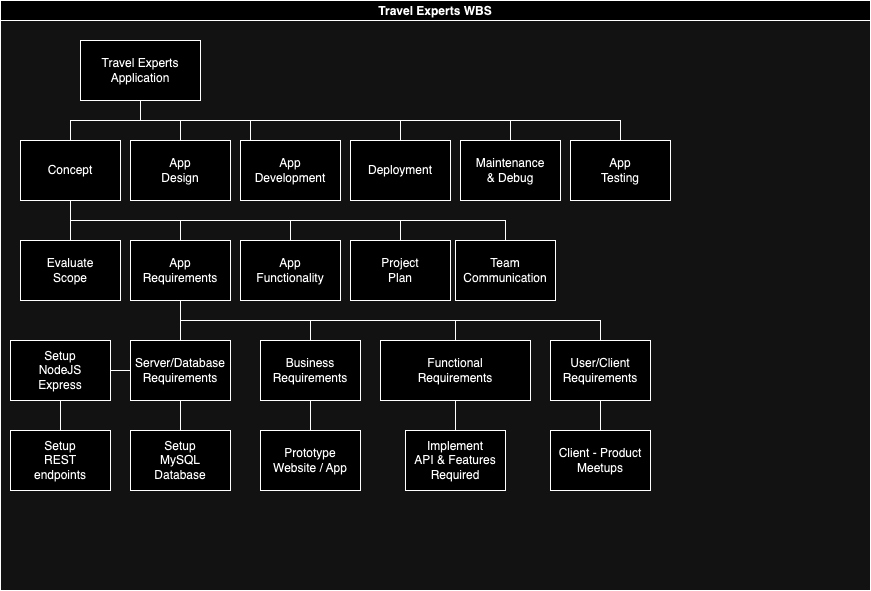

The diagram above was exported from draw.io. Its source (the exported page's mxGraphModel, read from the mxfile embedded in the PNG):
<mxGraphModel dx="1063" dy="453" grid="1" gridSize="10" guides="1" tooltips="1" connect="1" arrows="1" fold="1" page="1" pageScale="1" pageWidth="850" pageHeight="1100" math="0" shadow="0">
  <root>
    <mxCell id="0" />
    <mxCell id="1" parent="0" />
    <mxCell id="kmIRtlVHSzqK11UdYur1-1" value="Travel Experts WBS" style="swimlane;startSize=20;horizontal=1;containerType=tree;newEdgeStyle={&quot;edgeStyle&quot;:&quot;elbowEdgeStyle&quot;,&quot;startArrow&quot;:&quot;none&quot;,&quot;endArrow&quot;:&quot;none&quot;};" parent="1" vertex="1">
      <mxGeometry width="870" height="590" as="geometry" />
    </mxCell>
    <mxCell id="kmIRtlVHSzqK11UdYur1-2" value="" style="edgeStyle=elbowEdgeStyle;elbow=vertical;sourcePerimeterSpacing=0;targetPerimeterSpacing=0;startArrow=none;endArrow=none;rounded=0;curved=0;" parent="kmIRtlVHSzqK11UdYur1-1" source="kmIRtlVHSzqK11UdYur1-4" target="kmIRtlVHSzqK11UdYur1-5" edge="1">
      <mxGeometry relative="1" as="geometry" />
    </mxCell>
    <mxCell id="kmIRtlVHSzqK11UdYur1-3" value="" style="edgeStyle=elbowEdgeStyle;elbow=vertical;sourcePerimeterSpacing=0;targetPerimeterSpacing=0;startArrow=none;endArrow=none;rounded=0;curved=0;" parent="kmIRtlVHSzqK11UdYur1-1" source="kmIRtlVHSzqK11UdYur1-4" target="kmIRtlVHSzqK11UdYur1-6" edge="1">
      <mxGeometry relative="1" as="geometry" />
    </mxCell>
    <UserObject label="Travel Experts&lt;div&gt;Application&lt;/div&gt;" treeRoot="1" id="kmIRtlVHSzqK11UdYur1-4">
      <mxCell style="whiteSpace=wrap;html=1;align=center;treeFolding=1;treeMoving=1;newEdgeStyle={&quot;edgeStyle&quot;:&quot;elbowEdgeStyle&quot;,&quot;startArrow&quot;:&quot;none&quot;,&quot;endArrow&quot;:&quot;none&quot;};" parent="kmIRtlVHSzqK11UdYur1-1" vertex="1">
        <mxGeometry x="80" y="40" width="120" height="60" as="geometry" />
      </mxCell>
    </UserObject>
    <mxCell id="kmIRtlVHSzqK11UdYur1-5" value="Concept" style="whiteSpace=wrap;html=1;align=center;verticalAlign=middle;treeFolding=1;treeMoving=1;newEdgeStyle={&quot;edgeStyle&quot;:&quot;elbowEdgeStyle&quot;,&quot;startArrow&quot;:&quot;none&quot;,&quot;endArrow&quot;:&quot;none&quot;};" parent="kmIRtlVHSzqK11UdYur1-1" vertex="1">
      <mxGeometry x="20" y="140" width="100" height="60" as="geometry" />
    </mxCell>
    <mxCell id="kmIRtlVHSzqK11UdYur1-6" value="App&lt;div&gt;Design&lt;/div&gt;" style="whiteSpace=wrap;html=1;align=center;verticalAlign=middle;treeFolding=1;treeMoving=1;newEdgeStyle={&quot;edgeStyle&quot;:&quot;elbowEdgeStyle&quot;,&quot;startArrow&quot;:&quot;none&quot;,&quot;endArrow&quot;:&quot;none&quot;};" parent="kmIRtlVHSzqK11UdYur1-1" vertex="1">
      <mxGeometry x="130" y="140" width="100" height="60" as="geometry" />
    </mxCell>
    <mxCell id="kmIRtlVHSzqK11UdYur1-7" value="App&lt;div&gt;Development&lt;/div&gt;" style="whiteSpace=wrap;html=1;align=center;verticalAlign=middle;treeFolding=1;treeMoving=1;newEdgeStyle={&quot;edgeStyle&quot;:&quot;elbowEdgeStyle&quot;,&quot;startArrow&quot;:&quot;none&quot;,&quot;endArrow&quot;:&quot;none&quot;};" parent="kmIRtlVHSzqK11UdYur1-1" vertex="1">
      <mxGeometry x="240" y="140" width="100" height="60" as="geometry" />
    </mxCell>
    <mxCell id="kmIRtlVHSzqK11UdYur1-8" value="" style="edgeStyle=elbowEdgeStyle;elbow=vertical;sourcePerimeterSpacing=0;targetPerimeterSpacing=0;startArrow=none;endArrow=none;rounded=0;curved=0;exitX=0.5;exitY=1;exitDx=0;exitDy=0;" parent="kmIRtlVHSzqK11UdYur1-1" source="kmIRtlVHSzqK11UdYur1-4" target="kmIRtlVHSzqK11UdYur1-7" edge="1">
      <mxGeometry relative="1" as="geometry">
        <mxPoint x="290" y="110" as="sourcePoint" />
        <Array as="points">
          <mxPoint x="250" y="120" />
        </Array>
      </mxGeometry>
    </mxCell>
    <mxCell id="kmIRtlVHSzqK11UdYur1-9" value="Deployment" style="whiteSpace=wrap;html=1;align=center;verticalAlign=middle;treeFolding=1;treeMoving=1;newEdgeStyle={&quot;edgeStyle&quot;:&quot;elbowEdgeStyle&quot;,&quot;startArrow&quot;:&quot;none&quot;,&quot;endArrow&quot;:&quot;none&quot;};" parent="kmIRtlVHSzqK11UdYur1-1" vertex="1">
      <mxGeometry x="350" y="140" width="100" height="60" as="geometry" />
    </mxCell>
    <mxCell id="kmIRtlVHSzqK11UdYur1-10" value="" style="edgeStyle=elbowEdgeStyle;elbow=vertical;sourcePerimeterSpacing=0;targetPerimeterSpacing=0;startArrow=none;endArrow=none;rounded=0;curved=0;exitX=0.5;exitY=1;exitDx=0;exitDy=0;" parent="kmIRtlVHSzqK11UdYur1-1" source="kmIRtlVHSzqK11UdYur1-4" target="kmIRtlVHSzqK11UdYur1-9" edge="1">
      <mxGeometry relative="1" as="geometry">
        <mxPoint x="330" y="100" as="sourcePoint" />
      </mxGeometry>
    </mxCell>
    <mxCell id="kmIRtlVHSzqK11UdYur1-11" value="Maintenance&lt;br&gt;&amp;amp; Debug" style="whiteSpace=wrap;html=1;align=center;verticalAlign=middle;treeFolding=1;treeMoving=1;newEdgeStyle={&quot;edgeStyle&quot;:&quot;elbowEdgeStyle&quot;,&quot;startArrow&quot;:&quot;none&quot;,&quot;endArrow&quot;:&quot;none&quot;};" parent="kmIRtlVHSzqK11UdYur1-1" vertex="1">
      <mxGeometry x="460" y="140" width="100" height="60" as="geometry" />
    </mxCell>
    <mxCell id="kmIRtlVHSzqK11UdYur1-12" value="" style="edgeStyle=elbowEdgeStyle;elbow=vertical;sourcePerimeterSpacing=0;targetPerimeterSpacing=0;startArrow=none;endArrow=none;rounded=0;curved=0;" parent="kmIRtlVHSzqK11UdYur1-1" target="kmIRtlVHSzqK11UdYur1-11" edge="1">
      <mxGeometry relative="1" as="geometry">
        <mxPoint x="140" y="100" as="sourcePoint" />
      </mxGeometry>
    </mxCell>
    <mxCell id="kmIRtlVHSzqK11UdYur1-13" value="Evaluate&lt;div&gt;Scope&lt;/div&gt;" style="whiteSpace=wrap;html=1;align=center;verticalAlign=middle;treeFolding=1;treeMoving=1;newEdgeStyle={&quot;edgeStyle&quot;:&quot;elbowEdgeStyle&quot;,&quot;startArrow&quot;:&quot;none&quot;,&quot;endArrow&quot;:&quot;none&quot;};" parent="kmIRtlVHSzqK11UdYur1-1" vertex="1">
      <mxGeometry x="20" y="240" width="100" height="60" as="geometry" />
    </mxCell>
    <mxCell id="kmIRtlVHSzqK11UdYur1-14" value="" style="edgeStyle=elbowEdgeStyle;elbow=vertical;sourcePerimeterSpacing=0;targetPerimeterSpacing=0;startArrow=none;endArrow=none;rounded=0;curved=0;" parent="kmIRtlVHSzqK11UdYur1-1" source="kmIRtlVHSzqK11UdYur1-5" target="kmIRtlVHSzqK11UdYur1-13" edge="1">
      <mxGeometry relative="1" as="geometry">
        <mxPoint y="180" as="sourcePoint" />
      </mxGeometry>
    </mxCell>
    <mxCell id="kmIRtlVHSzqK11UdYur1-15" value="App&lt;div&gt;Requirements&lt;/div&gt;" style="whiteSpace=wrap;html=1;align=center;verticalAlign=middle;treeFolding=1;treeMoving=1;newEdgeStyle={&quot;edgeStyle&quot;:&quot;elbowEdgeStyle&quot;,&quot;startArrow&quot;:&quot;none&quot;,&quot;endArrow&quot;:&quot;none&quot;};" parent="kmIRtlVHSzqK11UdYur1-1" vertex="1">
      <mxGeometry x="130" y="240" width="100" height="60" as="geometry" />
    </mxCell>
    <mxCell id="kmIRtlVHSzqK11UdYur1-16" value="" style="edgeStyle=elbowEdgeStyle;elbow=vertical;sourcePerimeterSpacing=0;targetPerimeterSpacing=0;startArrow=none;endArrow=none;rounded=0;curved=0;exitX=0.5;exitY=1;exitDx=0;exitDy=0;" parent="kmIRtlVHSzqK11UdYur1-1" source="kmIRtlVHSzqK11UdYur1-5" target="kmIRtlVHSzqK11UdYur1-15" edge="1">
      <mxGeometry relative="1" as="geometry">
        <mxPoint x="170" y="260" as="sourcePoint" />
      </mxGeometry>
    </mxCell>
    <mxCell id="kmIRtlVHSzqK11UdYur1-19" value="App&lt;div&gt;Functionality&lt;/div&gt;" style="whiteSpace=wrap;html=1;align=center;verticalAlign=middle;treeFolding=1;treeMoving=1;newEdgeStyle={&quot;edgeStyle&quot;:&quot;elbowEdgeStyle&quot;,&quot;startArrow&quot;:&quot;none&quot;,&quot;endArrow&quot;:&quot;none&quot;};" parent="kmIRtlVHSzqK11UdYur1-1" vertex="1">
      <mxGeometry x="240" y="240" width="100" height="60" as="geometry" />
    </mxCell>
    <mxCell id="kmIRtlVHSzqK11UdYur1-20" value="" style="edgeStyle=elbowEdgeStyle;elbow=vertical;sourcePerimeterSpacing=0;targetPerimeterSpacing=0;startArrow=none;endArrow=none;rounded=0;curved=0;" parent="kmIRtlVHSzqK11UdYur1-1" target="kmIRtlVHSzqK11UdYur1-19" edge="1">
      <mxGeometry relative="1" as="geometry">
        <mxPoint x="70" y="200" as="sourcePoint" />
      </mxGeometry>
    </mxCell>
    <mxCell id="kmIRtlVHSzqK11UdYur1-21" value="Project&lt;div&gt;Plan&lt;/div&gt;" style="whiteSpace=wrap;html=1;align=center;verticalAlign=middle;treeFolding=1;treeMoving=1;newEdgeStyle={&quot;edgeStyle&quot;:&quot;elbowEdgeStyle&quot;,&quot;startArrow&quot;:&quot;none&quot;,&quot;endArrow&quot;:&quot;none&quot;};" parent="kmIRtlVHSzqK11UdYur1-1" vertex="1">
      <mxGeometry x="350" y="240" width="100" height="60" as="geometry" />
    </mxCell>
    <mxCell id="kmIRtlVHSzqK11UdYur1-22" value="" style="edgeStyle=elbowEdgeStyle;elbow=vertical;sourcePerimeterSpacing=0;targetPerimeterSpacing=0;startArrow=none;endArrow=none;rounded=0;curved=0;exitX=0.5;exitY=1;exitDx=0;exitDy=0;" parent="kmIRtlVHSzqK11UdYur1-1" source="kmIRtlVHSzqK11UdYur1-5" target="kmIRtlVHSzqK11UdYur1-21" edge="1">
      <mxGeometry relative="1" as="geometry">
        <mxPoint x="330" y="200" as="sourcePoint" />
      </mxGeometry>
    </mxCell>
    <mxCell id="kmIRtlVHSzqK11UdYur1-23" value="Team&lt;div&gt;Communication&lt;/div&gt;" style="whiteSpace=wrap;html=1;align=center;verticalAlign=middle;treeFolding=1;treeMoving=1;newEdgeStyle={&quot;edgeStyle&quot;:&quot;elbowEdgeStyle&quot;,&quot;startArrow&quot;:&quot;none&quot;,&quot;endArrow&quot;:&quot;none&quot;};" parent="kmIRtlVHSzqK11UdYur1-1" vertex="1">
      <mxGeometry x="455" y="240" width="100" height="60" as="geometry" />
    </mxCell>
    <mxCell id="kmIRtlVHSzqK11UdYur1-24" value="" style="edgeStyle=elbowEdgeStyle;elbow=vertical;sourcePerimeterSpacing=0;targetPerimeterSpacing=0;startArrow=none;endArrow=none;rounded=0;curved=0;exitX=0.5;exitY=1;exitDx=0;exitDy=0;" parent="kmIRtlVHSzqK11UdYur1-1" source="kmIRtlVHSzqK11UdYur1-5" target="kmIRtlVHSzqK11UdYur1-23" edge="1">
      <mxGeometry relative="1" as="geometry">
        <mxPoint x="435" y="200" as="sourcePoint" />
      </mxGeometry>
    </mxCell>
    <mxCell id="kmIRtlVHSzqK11UdYur1-25" value="Business&lt;div&gt;Requirements&lt;/div&gt;" style="whiteSpace=wrap;html=1;align=center;verticalAlign=middle;treeFolding=1;treeMoving=1;newEdgeStyle={&quot;edgeStyle&quot;:&quot;elbowEdgeStyle&quot;,&quot;startArrow&quot;:&quot;none&quot;,&quot;endArrow&quot;:&quot;none&quot;};" parent="kmIRtlVHSzqK11UdYur1-1" vertex="1">
      <mxGeometry x="260" y="340" width="100" height="60" as="geometry" />
    </mxCell>
    <mxCell id="kmIRtlVHSzqK11UdYur1-26" value="" style="edgeStyle=elbowEdgeStyle;elbow=vertical;sourcePerimeterSpacing=0;targetPerimeterSpacing=0;startArrow=none;endArrow=none;rounded=0;curved=0;" parent="kmIRtlVHSzqK11UdYur1-1" source="kmIRtlVHSzqK11UdYur1-15" target="kmIRtlVHSzqK11UdYur1-25" edge="1">
      <mxGeometry relative="1" as="geometry">
        <mxPoint x="150" y="280" as="sourcePoint" />
      </mxGeometry>
    </mxCell>
    <mxCell id="kmIRtlVHSzqK11UdYur1-27" value="Functional&lt;div&gt;Requirements&lt;/div&gt;" style="whiteSpace=wrap;html=1;align=center;verticalAlign=middle;treeFolding=1;treeMoving=1;newEdgeStyle={&quot;edgeStyle&quot;:&quot;elbowEdgeStyle&quot;,&quot;startArrow&quot;:&quot;none&quot;,&quot;endArrow&quot;:&quot;none&quot;};" parent="kmIRtlVHSzqK11UdYur1-1" vertex="1">
      <mxGeometry x="380" y="340" width="150" height="60" as="geometry" />
    </mxCell>
    <mxCell id="kmIRtlVHSzqK11UdYur1-28" value="" style="edgeStyle=elbowEdgeStyle;elbow=vertical;sourcePerimeterSpacing=0;targetPerimeterSpacing=0;startArrow=none;endArrow=none;rounded=0;curved=0;exitX=0.5;exitY=1;exitDx=0;exitDy=0;" parent="kmIRtlVHSzqK11UdYur1-1" source="kmIRtlVHSzqK11UdYur1-15" target="kmIRtlVHSzqK11UdYur1-27" edge="1">
      <mxGeometry relative="1" as="geometry">
        <mxPoint x="220" y="280" as="sourcePoint" />
      </mxGeometry>
    </mxCell>
    <mxCell id="kmIRtlVHSzqK11UdYur1-29" value="Server/Database&lt;div&gt;Requirements&lt;/div&gt;" style="whiteSpace=wrap;html=1;align=center;verticalAlign=middle;treeFolding=1;treeMoving=1;newEdgeStyle={&quot;edgeStyle&quot;:&quot;elbowEdgeStyle&quot;,&quot;startArrow&quot;:&quot;none&quot;,&quot;endArrow&quot;:&quot;none&quot;};" parent="kmIRtlVHSzqK11UdYur1-1" vertex="1">
      <mxGeometry x="130" y="340" width="100" height="60" as="geometry" />
    </mxCell>
    <mxCell id="kmIRtlVHSzqK11UdYur1-30" value="" style="edgeStyle=elbowEdgeStyle;elbow=vertical;sourcePerimeterSpacing=0;targetPerimeterSpacing=0;startArrow=none;endArrow=none;rounded=0;curved=0;" parent="kmIRtlVHSzqK11UdYur1-1" target="kmIRtlVHSzqK11UdYur1-29" edge="1">
      <mxGeometry relative="1" as="geometry">
        <mxPoint x="180" y="300" as="sourcePoint" />
      </mxGeometry>
    </mxCell>
    <mxCell id="kmIRtlVHSzqK11UdYur1-31" value="User/Client&lt;div&gt;Requirements&lt;/div&gt;" style="whiteSpace=wrap;html=1;align=center;verticalAlign=middle;treeFolding=1;treeMoving=1;newEdgeStyle={&quot;edgeStyle&quot;:&quot;elbowEdgeStyle&quot;,&quot;startArrow&quot;:&quot;none&quot;,&quot;endArrow&quot;:&quot;none&quot;};" parent="kmIRtlVHSzqK11UdYur1-1" vertex="1">
      <mxGeometry x="550" y="340" width="100" height="60" as="geometry" />
    </mxCell>
    <mxCell id="kmIRtlVHSzqK11UdYur1-32" value="" style="edgeStyle=elbowEdgeStyle;elbow=vertical;sourcePerimeterSpacing=0;targetPerimeterSpacing=0;startArrow=none;endArrow=none;rounded=0;curved=0;exitX=0.5;exitY=1;exitDx=0;exitDy=0;" parent="kmIRtlVHSzqK11UdYur1-1" source="kmIRtlVHSzqK11UdYur1-15" target="kmIRtlVHSzqK11UdYur1-31" edge="1">
      <mxGeometry relative="1" as="geometry">
        <mxPoint x="330" y="300" as="sourcePoint" />
      </mxGeometry>
    </mxCell>
    <mxCell id="kmIRtlVHSzqK11UdYur1-34" value="App&lt;div&gt;Testing&lt;/div&gt;" style="whiteSpace=wrap;html=1;align=center;verticalAlign=middle;treeFolding=1;treeMoving=1;newEdgeStyle={&quot;edgeStyle&quot;:&quot;elbowEdgeStyle&quot;,&quot;startArrow&quot;:&quot;none&quot;,&quot;endArrow&quot;:&quot;none&quot;};" parent="kmIRtlVHSzqK11UdYur1-1" vertex="1">
      <mxGeometry x="570" y="140" width="100" height="60" as="geometry" />
    </mxCell>
    <mxCell id="kmIRtlVHSzqK11UdYur1-35" value="" style="edgeStyle=elbowEdgeStyle;elbow=vertical;sourcePerimeterSpacing=0;targetPerimeterSpacing=0;startArrow=none;endArrow=none;rounded=0;curved=0;exitX=0.5;exitY=1;exitDx=0;exitDy=0;" parent="kmIRtlVHSzqK11UdYur1-1" source="kmIRtlVHSzqK11UdYur1-4" target="kmIRtlVHSzqK11UdYur1-34" edge="1">
      <mxGeometry relative="1" as="geometry">
        <mxPoint x="550" y="100" as="sourcePoint" />
      </mxGeometry>
    </mxCell>
    <mxCell id="kmIRtlVHSzqK11UdYur1-38" style="edgeStyle=elbowEdgeStyle;rounded=0;orthogonalLoop=1;jettySize=auto;html=1;startArrow=none;endArrow=none;exitX=0.5;exitY=0;exitDx=0;exitDy=0;" parent="kmIRtlVHSzqK11UdYur1-1" source="kmIRtlVHSzqK11UdYur1-37" target="kmIRtlVHSzqK11UdYur1-29" edge="1">
      <mxGeometry relative="1" as="geometry" />
    </mxCell>
    <UserObject label="Setup&lt;br&gt;MySQL&lt;br&gt;Database" treeRoot="1" id="kmIRtlVHSzqK11UdYur1-37">
      <mxCell style="whiteSpace=wrap;html=1;align=center;treeFolding=1;treeMoving=1;newEdgeStyle={&quot;edgeStyle&quot;:&quot;elbowEdgeStyle&quot;,&quot;startArrow&quot;:&quot;none&quot;,&quot;endArrow&quot;:&quot;none&quot;};" parent="kmIRtlVHSzqK11UdYur1-1" vertex="1">
        <mxGeometry x="130" y="430" width="100" height="60" as="geometry" />
      </mxCell>
    </UserObject>
    <mxCell id="kmIRtlVHSzqK11UdYur1-47" style="edgeStyle=elbowEdgeStyle;rounded=0;orthogonalLoop=1;jettySize=auto;html=1;startArrow=none;endArrow=none;exitX=0.5;exitY=0;exitDx=0;exitDy=0;entryX=0.5;entryY=1;entryDx=0;entryDy=0;" parent="kmIRtlVHSzqK11UdYur1-1" source="kmIRtlVHSzqK11UdYur1-42" target="kmIRtlVHSzqK11UdYur1-25" edge="1">
      <mxGeometry relative="1" as="geometry" />
    </mxCell>
    <UserObject label="Prototype&lt;div&gt;Website / App&lt;/div&gt;" treeRoot="1" id="kmIRtlVHSzqK11UdYur1-42">
      <mxCell style="whiteSpace=wrap;html=1;align=center;treeFolding=1;treeMoving=1;newEdgeStyle={&quot;edgeStyle&quot;:&quot;elbowEdgeStyle&quot;,&quot;startArrow&quot;:&quot;none&quot;,&quot;endArrow&quot;:&quot;none&quot;};" parent="kmIRtlVHSzqK11UdYur1-1" vertex="1">
        <mxGeometry x="260" y="430" width="100" height="60" as="geometry" />
      </mxCell>
    </UserObject>
    <mxCell id="kmIRtlVHSzqK11UdYur1-48" style="edgeStyle=elbowEdgeStyle;rounded=0;orthogonalLoop=1;jettySize=auto;html=1;startArrow=none;endArrow=none;" parent="kmIRtlVHSzqK11UdYur1-1" source="kmIRtlVHSzqK11UdYur1-44" target="kmIRtlVHSzqK11UdYur1-31" edge="1">
      <mxGeometry relative="1" as="geometry" />
    </mxCell>
    <UserObject label="Client - Product&lt;br&gt;Meetups" treeRoot="1" id="kmIRtlVHSzqK11UdYur1-44">
      <mxCell style="whiteSpace=wrap;html=1;align=center;treeFolding=1;treeMoving=1;newEdgeStyle={&quot;edgeStyle&quot;:&quot;elbowEdgeStyle&quot;,&quot;startArrow&quot;:&quot;none&quot;,&quot;endArrow&quot;:&quot;none&quot;};" parent="kmIRtlVHSzqK11UdYur1-1" vertex="1">
        <mxGeometry x="550" y="430" width="100" height="60" as="geometry" />
      </mxCell>
    </UserObject>
    <mxCell id="kmIRtlVHSzqK11UdYur1-46" style="edgeStyle=elbowEdgeStyle;rounded=0;orthogonalLoop=1;jettySize=auto;html=1;startArrow=none;endArrow=none;exitX=1;exitY=0.5;exitDx=0;exitDy=0;entryX=0;entryY=0.5;entryDx=0;entryDy=0;" parent="kmIRtlVHSzqK11UdYur1-1" source="kmIRtlVHSzqK11UdYur1-45" target="kmIRtlVHSzqK11UdYur1-29" edge="1">
      <mxGeometry relative="1" as="geometry" />
    </mxCell>
    <UserObject label="Setup&lt;br&gt;NodeJS&lt;div&gt;Express&lt;br&gt;&lt;/div&gt;" treeRoot="1" id="kmIRtlVHSzqK11UdYur1-45">
      <mxCell style="whiteSpace=wrap;html=1;align=center;treeFolding=1;treeMoving=1;newEdgeStyle={&quot;edgeStyle&quot;:&quot;elbowEdgeStyle&quot;,&quot;startArrow&quot;:&quot;none&quot;,&quot;endArrow&quot;:&quot;none&quot;};" parent="kmIRtlVHSzqK11UdYur1-1" vertex="1">
        <mxGeometry x="10" y="340" width="100" height="60" as="geometry" />
      </mxCell>
    </UserObject>
    <mxCell id="kmIRtlVHSzqK11UdYur1-53" style="edgeStyle=elbowEdgeStyle;rounded=0;orthogonalLoop=1;jettySize=auto;html=1;startArrow=none;endArrow=none;" parent="kmIRtlVHSzqK11UdYur1-1" source="kmIRtlVHSzqK11UdYur1-52" target="kmIRtlVHSzqK11UdYur1-27" edge="1">
      <mxGeometry relative="1" as="geometry" />
    </mxCell>
    <UserObject label="Implement &lt;br&gt;API &amp;amp; Features&lt;br&gt;Required" treeRoot="1" id="kmIRtlVHSzqK11UdYur1-52">
      <mxCell style="whiteSpace=wrap;html=1;align=center;treeFolding=1;treeMoving=1;newEdgeStyle={&quot;edgeStyle&quot;:&quot;elbowEdgeStyle&quot;,&quot;startArrow&quot;:&quot;none&quot;,&quot;endArrow&quot;:&quot;none&quot;};" parent="kmIRtlVHSzqK11UdYur1-1" vertex="1">
        <mxGeometry x="405" y="430" width="100" height="60" as="geometry" />
      </mxCell>
    </UserObject>
    <mxCell id="aTDOw2IkchTSqHlNRDW_-3" style="edgeStyle=elbowEdgeStyle;rounded=0;orthogonalLoop=1;jettySize=auto;html=1;startArrow=none;endArrow=none;" edge="1" parent="kmIRtlVHSzqK11UdYur1-1" source="aTDOw2IkchTSqHlNRDW_-1" target="kmIRtlVHSzqK11UdYur1-45">
      <mxGeometry relative="1" as="geometry" />
    </mxCell>
    <UserObject label="Setup&lt;br&gt;REST&lt;br&gt;endpoints" treeRoot="1" id="aTDOw2IkchTSqHlNRDW_-1">
      <mxCell style="whiteSpace=wrap;html=1;align=center;treeFolding=1;treeMoving=1;newEdgeStyle={&quot;edgeStyle&quot;:&quot;elbowEdgeStyle&quot;,&quot;startArrow&quot;:&quot;none&quot;,&quot;endArrow&quot;:&quot;none&quot;};" vertex="1" parent="kmIRtlVHSzqK11UdYur1-1">
        <mxGeometry x="10" y="430" width="100" height="60" as="geometry" />
      </mxCell>
    </UserObject>
  </root>
</mxGraphModel>